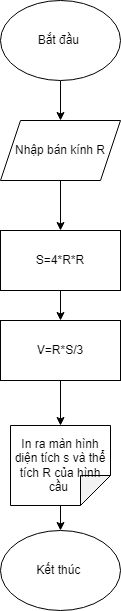

The diagram above was exported from draw.io. Its source (the exported page's mxGraphModel, read from the mxfile embedded in the PNG):
<mxGraphModel dx="472" dy="746" grid="1" gridSize="10" guides="1" tooltips="1" connect="1" arrows="1" fold="1" page="1" pageScale="1" pageWidth="827" pageHeight="1169" math="0" shadow="0">
  <root>
    <mxCell id="0" />
    <mxCell id="1" parent="0" />
    <mxCell id="AybIHYKhQTEcnv6Te-f0-8" style="edgeStyle=orthogonalEdgeStyle;rounded=0;orthogonalLoop=1;jettySize=auto;html=1;entryX=0.5;entryY=0;entryDx=0;entryDy=0;" edge="1" parent="1" source="AybIHYKhQTEcnv6Te-f0-1" target="AybIHYKhQTEcnv6Te-f0-2">
      <mxGeometry relative="1" as="geometry" />
    </mxCell>
    <mxCell id="AybIHYKhQTEcnv6Te-f0-1" value="Bắt đầu&amp;nbsp;" style="ellipse;whiteSpace=wrap;html=1;" vertex="1" parent="1">
      <mxGeometry x="190" y="120" width="120" height="80" as="geometry" />
    </mxCell>
    <mxCell id="AybIHYKhQTEcnv6Te-f0-9" style="edgeStyle=orthogonalEdgeStyle;rounded=0;orthogonalLoop=1;jettySize=auto;html=1;" edge="1" parent="1" source="AybIHYKhQTEcnv6Te-f0-2" target="AybIHYKhQTEcnv6Te-f0-3">
      <mxGeometry relative="1" as="geometry" />
    </mxCell>
    <mxCell id="AybIHYKhQTEcnv6Te-f0-2" value="Nhập bán kính R" style="shape=parallelogram;perimeter=parallelogramPerimeter;whiteSpace=wrap;html=1;fixedSize=1;" vertex="1" parent="1">
      <mxGeometry x="190" y="240" width="120" height="60" as="geometry" />
    </mxCell>
    <mxCell id="AybIHYKhQTEcnv6Te-f0-10" style="edgeStyle=orthogonalEdgeStyle;rounded=0;orthogonalLoop=1;jettySize=auto;html=1;" edge="1" parent="1" source="AybIHYKhQTEcnv6Te-f0-3" target="AybIHYKhQTEcnv6Te-f0-5">
      <mxGeometry relative="1" as="geometry" />
    </mxCell>
    <mxCell id="AybIHYKhQTEcnv6Te-f0-3" value="S=4*R*R&lt;br&gt;" style="rounded=0;whiteSpace=wrap;html=1;" vertex="1" parent="1">
      <mxGeometry x="190" y="350" width="120" height="60" as="geometry" />
    </mxCell>
    <mxCell id="AybIHYKhQTEcnv6Te-f0-11" style="edgeStyle=orthogonalEdgeStyle;rounded=0;orthogonalLoop=1;jettySize=auto;html=1;" edge="1" parent="1" source="AybIHYKhQTEcnv6Te-f0-5" target="AybIHYKhQTEcnv6Te-f0-6">
      <mxGeometry relative="1" as="geometry" />
    </mxCell>
    <mxCell id="AybIHYKhQTEcnv6Te-f0-5" value="V=R*S/3" style="rounded=0;whiteSpace=wrap;html=1;" vertex="1" parent="1">
      <mxGeometry x="190" y="440" width="120" height="60" as="geometry" />
    </mxCell>
    <mxCell id="AybIHYKhQTEcnv6Te-f0-12" style="edgeStyle=orthogonalEdgeStyle;rounded=0;orthogonalLoop=1;jettySize=auto;html=1;" edge="1" parent="1" source="AybIHYKhQTEcnv6Te-f0-6" target="AybIHYKhQTEcnv6Te-f0-7">
      <mxGeometry relative="1" as="geometry" />
    </mxCell>
    <mxCell id="AybIHYKhQTEcnv6Te-f0-6" value="In ra màn hình diện tích s và thể tích R của hình cầu&amp;nbsp;" style="shape=note;whiteSpace=wrap;html=1;backgroundOutline=1;darkOpacity=0.05;direction=south;" vertex="1" parent="1">
      <mxGeometry x="200" y="545" width="100" height="80" as="geometry" />
    </mxCell>
    <mxCell id="AybIHYKhQTEcnv6Te-f0-7" value="Kết thúc&amp;nbsp;" style="ellipse;whiteSpace=wrap;html=1;" vertex="1" parent="1">
      <mxGeometry x="190" y="650" width="120" height="80" as="geometry" />
    </mxCell>
  </root>
</mxGraphModel>